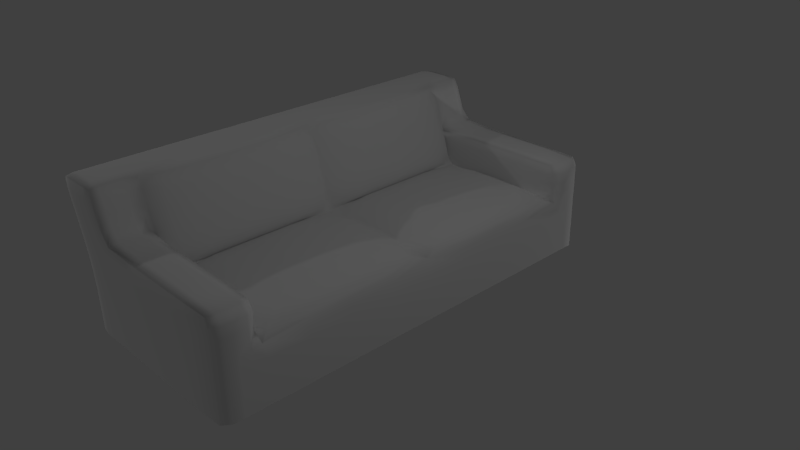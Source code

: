 # Source: sohva.blend  (saved by Blender 2.71.0; exported with 4.5.12 LTS)
import bpy
from mathutils import Matrix  # noqa: F401  (used for matrix-valued properties, if any)

bpy.ops.wm.read_factory_settings(use_empty=True)
scene = bpy.context.scene
scene.name = 'Scene'

# ---- collections
col_collection_1 = bpy.data.collections.new('Collection 1'); scene.collection.children.link(col_collection_1)

# ---- materials (node trees are filled in below, after node groups)
mat_sohva = bpy.data.materials.new('Sohva')
mat_sohva.alpha_threshold = 0.0
mat_sohva.use_transparent_shadow = False
mat_sohva.roughness = 0.5
mat_sohva.specular_intensity = 0.0
mat_sohva.line_color = (0.0, 0.0, 0.0, 1.0)

# ---- node groups
ng_auto_smooth = bpy.data.node_groups.new('Auto Smooth', 'GeometryNodeTree')
_s = ng_auto_smooth.interface.new_socket(name='Geometry', in_out='OUTPUT', socket_type='NodeSocketGeometry')
_s = ng_auto_smooth.interface.new_socket(name='Geometry', in_out='INPUT', socket_type='NodeSocketGeometry')
_s = ng_auto_smooth.interface.new_socket(name='Angle', in_out='INPUT', socket_type='NodeSocketFloat')
_s.subtype = 'ANGLE'
_s.min_value = 0.0
_s.max_value = 3.142
ng_auto_smooth.is_modifier = True
_N = ng_auto_smooth.nodes; _L = ng_auto_smooth.links
n0 = _N.new('NodeGroupOutput'); n0.name = 'Group Output'; n0.location = (480, -100)
n1 = _N.new('NodeGroupInput'); n1.name = 'Group Input'; n1.location = (-420, -300)
n2 = _N.new('NodeGroupInput'); n2.name = 'Group Input.001'; n2.location = (-60, -100)
n3 = _N.new('GeometryNodeSetShadeSmooth'); n3.name = 'Set Shade Smooth'; n3.location = (120, -100)
n3.domain = 'EDGE'
n4 = _N.new('GeometryNodeSetShadeSmooth'); n4.name = 'Set Shade Smooth.001'; n4.location = (300, -100)
n5 = _N.new('GeometryNodeInputMeshEdgeAngle'); n5.name = 'Edge Angle'; n5.location = (-420, -220)
n6 = _N.new('GeometryNodeInputEdgeSmooth'); n6.name = 'Is Edge Smooth'; n6.location = (-60, -160)
n7 = _N.new('GeometryNodeInputShadeSmooth'); n7.name = 'Is Face Smooth'; n7.location = (-240, -340)
n8 = _N.new('FunctionNodeBooleanMath'); n8.name = 'Boolean Math'; n8.location = (-60, -220)
n9 = _N.new('FunctionNodeCompare'); n9.name = 'Compare'; n9.location = (-240, -180)
n9.operation = 'LESS_EQUAL'
_L.new(n5.outputs[0], n9.inputs[0])
_L.new(n4.outputs[0], n0.inputs[0])
_L.new(n1.outputs[1], n9.inputs[1])
_L.new(n9.outputs[0], n8.inputs[0])
_L.new(n7.outputs[0], n8.inputs[1])
_L.new(n2.outputs[0], n3.inputs[0])
_L.new(n6.outputs[0], n3.inputs[1])
_L.new(n3.outputs[0], n4.inputs[0])
_L.new(n8.outputs[0], n3.inputs[2])
n0.is_active_output = True

# ---- material node trees

# ---- world
world_world = bpy.data.worlds.new('World'); scene.world = world_world
world_world.color = (0.05088, 0.05088, 0.05088)
world_world.use_sun_shadow = False
world_world.sun_shadow_jitter_overblur = 0.0
world_world.cycles.sampling_method = 'MANUAL'
world_world.cycles.sample_map_resolution = 256

# ---- cameras
cam_camera = bpy.data.cameras.new('Camera')
cam_camera.clip_end = 100.0
cam_camera.lens = 35.0
cam_camera.sensor_width = 32.0
cam_camera.sensor_height = 18.0
cam_camera.ortho_scale = 7.314
cam_camera.dof.focus_distance = 0.0
cam_camera.dof.aperture_fstop = 128.0

# ---- lights
light_lamp_003 = bpy.data.lights.new('Lamp.003', 'POINT')
light_lamp_003.transmission_factor = 0.0
light_lamp_003.cutoff_distance = 30.0
light_lamp_003.energy = 100.0
light_lamp_003.shadow_buffer_clip_start = 1.001
light_lamp_003.shadow_soft_size = 0.1
light_lamp_003.shadow_maximum_resolution = 0.006
light_lamp_003.use_absolute_resolution = True
light_lamp_003.cycles.use_multiple_importance_sampling = False
light_lamp_002 = bpy.data.lights.new('Lamp.002', 'POINT')
light_lamp_002.transmission_factor = 0.0
light_lamp_002.cutoff_distance = 30.0
light_lamp_002.energy = 100.0
light_lamp_002.shadow_buffer_clip_start = 1.001
light_lamp_002.shadow_soft_size = 0.1
light_lamp_002.shadow_maximum_resolution = 0.006
light_lamp_002.use_absolute_resolution = True
light_lamp_002.cycles.use_multiple_importance_sampling = False
light_lamp_001 = bpy.data.lights.new('Lamp.001', 'POINT')
light_lamp_001.transmission_factor = 0.0
light_lamp_001.cutoff_distance = 30.0
light_lamp_001.energy = 100.0
light_lamp_001.shadow_buffer_clip_start = 1.001
light_lamp_001.shadow_soft_size = 0.1
light_lamp_001.shadow_maximum_resolution = 0.006
light_lamp_001.use_absolute_resolution = True
light_lamp_001.cycles.use_multiple_importance_sampling = False
light_lamp = bpy.data.lights.new('Lamp', 'POINT')
light_lamp.transmission_factor = 0.0
light_lamp.cutoff_distance = 30.0
light_lamp.energy = 100.0
light_lamp.shadow_buffer_clip_start = 1.001
light_lamp.shadow_soft_size = 0.1
light_lamp.shadow_maximum_resolution = 0.006
light_lamp.use_absolute_resolution = True
light_lamp.cycles.use_multiple_importance_sampling = False

# ---- meshes
me_cube = bpy.data.meshes.new('Cube')
me_cube.from_pydata([(1.0, -0.2259, -4.428), (1.0, -0.2259, 4.428), (-1.0, -0.2259, 4.428), (-1.0, -0.2259, -4.428), (1.0, 0.1057, -4.428), (1.0, 0.1057, 4.428), (-1.0, 0.1057, 4.428), (-1.0, 0.1057, -4.428), (1.0, -0.2259, -5.485), (1.0, -0.2259, 5.485), (-1.0, -0.2259, 5.485), (-1.0, -0.2259, -5.485), (1.0, 0.1057, -5.485), (1.0, 0.1057, 5.485), (-1.0, 0.1057, 5.485), (-1.0, 0.1057, -5.485), (-1.675, -0.2259, 4.428), (-1.675, -0.2259, -4.428), (-1.675, 0.1057, 4.428), (-1.675, 0.1057, -4.428), (-1.675, -0.2259, 5.485), (-1.675, -0.2259, -5.485), (-1.675, 0.1057, 5.485), (-1.675, 0.1057, -5.485), (1.0, -0.2259, -0.09535), (-1.0, -0.2259, -0.09535), (1.0, 0.1057, -0.09535), (-1.0, 0.1057, -0.09535), (-1.675, -0.2259, -0.09535), (-1.675, 0.1057, -0.09535), (1.0, 0.3223, -4.428), (1.0, 0.3223, 4.428), (-1.158, 0.3223, 4.428), (-1.158, 0.3223, -4.428), (1.0, 0.3223, -5.485), (1.0, 0.3223, 5.485), (-1.158, 0.3223, 5.485), (-1.158, 0.3223, -5.485), (-1.833, 0.3223, 4.428), (-1.833, 0.3223, -4.428), (-1.833, 0.3223, 5.485), (-1.833, 0.3223, -5.485), (-1.158, 0.3223, -0.09535), (-1.833, 0.3223, -0.09535), (-1.378, 0.5855, 4.428), (-1.378, 0.5855, -4.428), (-1.378, 0.5855, 5.485), (-1.378, 0.5855, -5.485), (-2.053, 0.5855, 4.428), (-2.053, 0.5855, -4.428), (-2.053, 0.5855, 5.485), (-2.053, 0.5855, -5.485), (-1.378, 0.5855, -0.09535), (-2.053, 0.5855, -0.09535), (0.9183, 0.197, 4.243), (-0.701, 0.197, 4.243), (0.9183, 0.197, 0.08946), (-0.701, 0.197, 0.08946), (0.9236, 0.1963, -4.262), (-0.7063, 0.1963, -4.262), (0.9236, 0.1963, -0.2609), (-0.7063, 0.1963, -0.2609), (-0.7791, 0.1541, 4.26), (-0.7791, 0.1541, 0.07242), (-0.9254, 0.3547, 4.26), (-0.9254, 0.3547, 0.07242), (-1.129, 0.5983, 4.26), (-1.129, 0.5983, 0.07242), (-0.7874, 0.1475, -4.314), (-0.7874, 0.1475, -0.2089), (-0.9371, 0.3528, -4.314), (-0.9371, 0.3528, -0.2089), (-1.145, 0.6021, -4.314), (-1.145, 0.6021, -0.2089)], [], [(24, 1, 2, 25), (26, 27, 57, 56), (24, 26, 5, 1), (18, 22, 40, 38), (23, 19, 39, 41), (15, 23, 41, 37), (9, 13, 14, 10), (12, 8, 11, 15), (11, 3, 17, 21), (2, 10, 20, 16), (1, 5, 13, 9), (2, 1, 9, 10), (4, 0, 8, 12), (0, 3, 11, 8), (28, 29, 19, 17), (17, 19, 23, 21), (18, 16, 20, 22), (22, 14, 36, 40), (15, 11, 21, 23), (10, 14, 22, 20), (52, 44, 66, 67), (25, 2, 16, 28), (0, 24, 25, 3), (27, 26, 60, 61), (0, 4, 26, 24), (16, 18, 29, 28), (29, 18, 38, 43), (3, 25, 28, 17), (33, 30, 34, 37), (37, 41, 51, 47), (31, 32, 36, 35), (40, 36, 46, 50), (42, 52, 67, 65), (43, 38, 48, 53), (19, 29, 43, 39), (4, 12, 34, 30), (13, 5, 31, 35), (14, 13, 35, 36), (12, 15, 37, 34), (52, 42, 71, 73), (5, 6, 32, 31), (7, 4, 30, 33), (45, 47, 51, 49), (46, 44, 48, 50), (52, 45, 49, 53), (44, 52, 53, 48), (41, 39, 49, 51), (38, 40, 50, 48), (39, 43, 53, 49), (33, 37, 47, 45), (36, 32, 44, 46), (33, 45, 72, 70), (56, 57, 55, 54), (27, 6, 55, 57), (6, 5, 54, 55), (5, 26, 56, 54), (58, 59, 61, 60), (26, 4, 58, 60), (7, 27, 61, 59), (4, 7, 59, 58), (62, 63, 65, 64), (64, 65, 67, 66), (44, 32, 64, 66), (6, 27, 63, 62), (32, 6, 62, 64), (27, 42, 65, 63), (69, 68, 70, 71), (71, 70, 72, 73), (45, 52, 73, 72), (7, 33, 70, 68), (42, 27, 69, 71), (27, 7, 68, 69)])
me_cube.polygons.foreach_set('use_smooth', [True] * 72)
_k = {(1, 24): 1.0, (0, 4): 0.94902, (1, 5): 0.94902, (10, 20): 1.0, (4, 7): 1.0, (5, 6): 1.0, (8, 11): 1.0, (8, 12): 0.94902, (9, 10): 1.0, (9, 13): 0.94902, (22, 40): 0.94902, (1, 9): 1.0, (0, 8): 1.0, (17, 28): 1.0, (20, 22): 0.94902, (21, 23): 0.94902, (17, 21): 1.0, (16, 20): 1.0, (11, 21): 1.0, (6, 32): 1.0, (0, 24): 1.0, (16, 28): 1.0, (30, 33): 0.94902, (31, 32): 0.94902, (34, 37): 0.94902, (35, 36): 0.94902, (31, 35): 0.94902, (32, 36): 0.94902, (33, 37): 0.94902, (30, 34): 0.94902, (32, 44): 0.94902, (23, 41): 0.94902, (4, 30): 0.94902, (12, 34): 0.94902, (13, 35): 0.94902, (5, 31): 0.94902, (7, 33): 1.0, (45, 52): 0.94902, (44, 46): 0.94902, (45, 47): 0.94902, (49, 53): 0.94902, (48, 50): 0.94902, (49, 51): 0.94902, (45, 49): 0.94902, (47, 51): 0.94902, (46, 50): 0.94902, (44, 48): 0.94902, (44, 52): 0.94902, (48, 53): 0.94902, (40, 50): 0.94902, (36, 46): 0.94902, (37, 47): 0.94902, (41, 51): 0.94902, (33, 45): 0.94902, (26, 56): 0.80392, (27, 57): 0.80392, (6, 55): 0.80392, (5, 54): 0.80392, (27, 61): 0.80392, (26, 60): 0.80392, (4, 58): 0.80392, (7, 59): 0.80392, (52, 67): 0.58824, (44, 66): 0.58824, (6, 62): 0.58824, (27, 63): 0.58824, (45, 72): 0.58824, (52, 73): 0.58824, (7, 68): 0.58824, (27, 69): 0.58824}
me_cube.attributes.new('crease_edge', 'FLOAT', 'EDGE').data.foreach_set('value', [_k.get((min(e.vertices), max(e.vertices)), 0.0) for e in me_cube.edges])
_uv = me_cube.uv_layers.new(name='UVMap')
_uv.uv.foreach_set('vector', [0.003466, 0.0, 0.003466, 0.0, 0.003466, 0.0, 0.003466, 0.0, 0.9956, 0.737, 0.5086, 0.737, 0.5814, 0.726, 0.9757, 0.726, 0.2554, 0.00431, 0.2554, 0.09177, 0.05329, 0.09177, 0.05329, 0.00431, 0.9483, 0.182, 0.9959, 0.1822, 0.9953, 0.2957, 0.9477, 0.2954, 0.5016, 0.1795, 0.5492, 0.1797, 0.5486, 0.2932, 0.501, 0.2929, 0.1649, 0.2183, 0.0986, 0.2183, 0.08311, 0.2869, 0.1494, 0.2869, 0.361, 0.1133, 0.361, 0.2183, 0.1649, 0.2183, 0.1649, 0.1133, 0.361, 0.2183, 0.361, 0.1133, 0.1649, 0.1133, 0.1649, 0.2183, 0.003466, 0.0, 0.003466, 0.0, 0.003466, 0.0, 0.003466, 0.0, 0.003466, 0.0, 0.003466, 0.0, 0.003466, 0.0, 0.003466, 0.0, 0.05329, 0.00431, 0.05329, 0.09177, 0.006068, 0.09177, 0.006069, 0.00431, 0.003466, 0.0, 0.003466, 0.0, 0.003466, 0.0, 0.003466, 0.0, 0.449, 0.09177, 0.449, 0.00431, 0.4962, 0.00431, 0.4962, 0.09177, 0.003466, 0.0, 0.003466, 0.0, 0.003466, 0.0, 0.003466, 0.0, 0.7454, 0.009499, 0.7445, 0.1808, 0.5492, 0.1797, 0.5502, 0.008414, 0.5502, 0.008414, 0.5492, 0.1797, 0.5016, 0.1795, 0.5026, 0.00815, 0.9483, 0.182, 0.9492, 0.01063, 0.9969, 0.0109, 0.9959, 0.1822, 0.0986, 0.2183, 0.1649, 0.2183, 0.1494, 0.2869, 0.08311, 0.2869, 0.1649, 0.2183, 0.1649, 0.1133, 0.0986, 0.1133, 0.0986, 0.2183, 0.1649, 0.1133, 0.1649, 0.2183, 0.0986, 0.2183, 0.0986, 0.1133, 0.4915, 0.9908, 0.00456, 0.992, 0.06348, 0.9327, 0.4338, 0.9331, 0.003466, 0.0, 0.003466, 0.0, 0.003466, 0.0, 0.003466, 0.0, 0.003466, 0.0, 0.003466, 0.0, 0.003466, 0.0, 0.003466, 0.0, 0.5086, 0.737, 0.9956, 0.737, 0.977, 0.7469, 0.5801, 0.7469, 0.449, 0.00431, 0.449, 0.09177, 0.2554, 0.09177, 0.2554, 0.00431, 0.9492, 0.01063, 0.9483, 0.182, 0.7445, 0.1808, 0.7454, 0.009499, 0.7445, 0.1808, 0.9483, 0.182, 0.9477, 0.2954, 0.7438, 0.2943, 0.003466, 0.0, 0.003466, 0.0, 0.003466, 0.0, 0.003466, 0.0, 0.4489, 0.3803, 0.4494, 0.1494, 0.4966, 0.1495, 0.4961, 0.3805, 0.1494, 0.2869, 0.08311, 0.2869, 0.06156, 0.3702, 0.1278, 0.3702, 0.05372, 0.1479, 0.05323, 0.3789, 0.006, 0.3787, 0.006493, 0.1477, 0.08311, 0.2869, 0.1494, 0.2869, 0.1278, 0.3702, 0.06156, 0.3702, 0.4911, 0.7468, 0.4915, 0.9908, 0.4338, 0.9331, 0.4333, 0.7475, 0.7438, 0.2943, 0.9477, 0.2954, 0.9469, 0.4338, 0.7431, 0.4327, 0.5492, 0.1797, 0.7445, 0.1808, 0.7438, 0.2943, 0.5486, 0.2932, 0.449, 0.09177, 0.4962, 0.09177, 0.4962, 0.1489, 0.449, 0.1489, 0.006068, 0.09177, 0.05329, 0.09177, 0.05329, 0.1489, 0.006068, 0.1489, 0.1649, 0.2183, 0.361, 0.2183, 0.361, 0.2869, 0.1494, 0.2869, 0.361, 0.2183, 0.1649, 0.2183, 0.1494, 0.2869, 0.361, 0.2869, 0.005777, 0.9908, 0.005322, 0.7252, 0.06452, 0.7467, 0.06352, 0.9327, 0.003466, 0.0, 0.003466, 0.0, 0.003466, 0.0, 0.003466, 0.0, 0.003466, 0.0, 0.003466, 0.0, 0.003466, 0.0, 0.003466, 0.0, 0.4488, 0.3908, 0.4961, 0.391, 0.4959, 0.4633, 0.4487, 0.4631, 0.00595, 0.3892, 0.05318, 0.3894, 0.05302, 0.4617, 0.005796, 0.4615, 0.2553, 0.3901, 0.4488, 0.3908, 0.4487, 0.4631, 0.2551, 0.4624, 0.05318, 0.3894, 0.2553, 0.3901, 0.2551, 0.4624, 0.05302, 0.4617, 0.501, 0.2929, 0.5486, 0.2932, 0.5478, 0.4316, 0.5002, 0.4313, 0.9477, 0.2954, 0.9953, 0.2957, 0.9945, 0.4341, 0.9469, 0.4338, 0.5486, 0.2932, 0.7438, 0.2943, 0.7431, 0.4327, 0.5478, 0.4316, 0.4489, 0.3803, 0.4961, 0.3805, 0.4961, 0.391, 0.4488, 0.3908, 0.006, 0.3787, 0.05323, 0.3789, 0.05318, 0.3894, 0.00595, 0.3892, 0.4931, 0.749, 0.4908, 0.993, 0.4316, 0.9359, 0.4327, 0.7505, 0.9757, 0.726, 0.5814, 0.726, 0.5814, 0.4784, 0.9757, 0.4784, 0.5086, 0.737, 0.5086, 0.4674, 0.5814, 0.4784, 0.5814, 0.726, 0.5086, 0.4674, 0.9956, 0.4674, 0.9757, 0.4784, 0.5814, 0.4784, 0.9956, 0.4674, 0.9956, 0.737, 0.9757, 0.726, 0.9757, 0.4784, 0.977, 0.9854, 0.5801, 0.9854, 0.5801, 0.7469, 0.977, 0.7469, 0.9956, 0.737, 0.9956, 0.9953, 0.977, 0.9854, 0.977, 0.7469, 0.5086, 0.9953, 0.5086, 0.737, 0.5801, 0.7469, 0.5801, 0.9854, 0.9956, 0.9953, 0.5086, 0.9953, 0.5801, 0.9854, 0.977, 0.9854, 0.06282, 0.5613, 0.4341, 0.5625, 0.4333, 0.7475, 0.06347, 0.7462, 0.06347, 0.7462, 0.4333, 0.7475, 0.4338, 0.9331, 0.06348, 0.9327, 0.00456, 0.992, 0.004332, 0.7455, 0.06347, 0.7462, 0.06348, 0.9327, 0.004465, 0.5026, 0.4901, 0.5038, 0.4341, 0.5625, 0.06282, 0.5613, 0.004332, 0.7455, 0.004465, 0.5026, 0.06282, 0.5613, 0.06347, 0.7462, 0.4901, 0.5038, 0.4911, 0.7468, 0.4333, 0.7475, 0.4341, 0.5625, 0.06576, 0.5641, 0.4337, 0.567, 0.4327, 0.7505, 0.06452, 0.7467, 0.06452, 0.7467, 0.4327, 0.7505, 0.4316, 0.9359, 0.06352, 0.9327, 0.4908, 0.993, 0.005777, 0.9908, 0.06352, 0.9327, 0.4316, 0.9359, 0.496, 0.5106, 0.4931, 0.749, 0.4327, 0.7505, 0.4337, 0.567, 0.005322, 0.7252, 0.006993, 0.5057, 0.06576, 0.5641, 0.06452, 0.7467, 0.006993, 0.5057, 0.496, 0.5106, 0.4337, 0.567, 0.06576, 0.5641])
me_cube.materials.append(mat_sohva)
me_cube.use_remesh_preserve_volume = False
me_cube.use_remesh_preserve_attributes = False
me_cube.use_mirror_vertex_groups = False
me_cube.update()

# ---- objects
ob_lamp_003 = bpy.data.objects.new('Lamp.003', light_lamp_003)
ob_lamp_002 = bpy.data.objects.new('Lamp.002', light_lamp_002)
ob_lamp_001 = bpy.data.objects.new('Lamp.001', light_lamp_001)
ob_cube = bpy.data.objects.new('Cube', me_cube)
ob_lamp = bpy.data.objects.new('Lamp', light_lamp)
ob_camera = bpy.data.objects.new('Camera', cam_camera)

# ---- transforms, parenting, visibility, modifiers, constraints
ob_lamp_003.location = (-7.491, -11.72, -2.767)
ob_lamp_003.rotation_euler = (0.6503, 0.05522, 1.866)
ob_lamp_003.lock_rotations_4d = False
ob_lamp_003.empty_display_type = 'ARROWS'
ob_lamp_003.color = (0.0, 0.0, 0.0, 0.0)
ob_lamp_003.lineart.crease_threshold = 0.0
ob_lamp_002.location = (1.78, 6.752, -2.567)
ob_lamp_002.rotation_euler = (0.6503, 0.05522, 1.866)
ob_lamp_002.lock_rotations_4d = False
ob_lamp_002.empty_display_type = 'ARROWS'
ob_lamp_002.color = (0.0, 0.0, 0.0, 0.0)
ob_lamp_002.lineart.crease_threshold = 0.0
ob_lamp_001.location = (-7.768, -3.021, 5.729)
ob_lamp_001.rotation_euler = (0.6503, 0.05522, 1.866)
ob_lamp_001.lock_rotations_4d = False
ob_lamp_001.empty_display_type = 'ARROWS'
ob_lamp_001.color = (0.0, 0.0, 0.0, 0.0)
ob_lamp_001.lineart.crease_threshold = 0.0
ob_cube.location = (0.0, 0.0, 0.0)
ob_cube.rotation_euler = (1.571, 0.0, 0.0)
ob_cube.scale = (1.0, 2.421, 0.5467)
ob_cube.lock_rotations_4d = False
ob_cube.empty_display_type = 'ARROWS'
ob_cube.lineart.crease_threshold = 0.0
_m = ob_cube.modifiers.new('Subsurf', 'SUBSURF')
_m.uv_smooth = 'PRESERVE_CORNERS'
_m.quality = 2
_m.levels = 2
_m.show_only_control_edges = False
_m = ob_cube.modifiers.new('Auto Smooth', 'NODES')
_m.node_group = ng_auto_smooth
_gi = [s.identifier for s in ng_auto_smooth.interface.items_tree if s.item_type == 'SOCKET' and s.in_out == 'INPUT']
_m[_gi[1]] = 1.484  # Angle
ob_lamp.location = (4.076, 1.005, 5.904)
ob_lamp.rotation_euler = (0.6503, 0.05522, 1.866)
ob_lamp.lock_rotations_4d = False
ob_lamp.empty_display_type = 'ARROWS'
ob_lamp.color = (0.0, 0.0, 0.0, 0.0)
ob_lamp.lineart.crease_threshold = 0.0
ob_camera.location = (7.481, -6.508, 5.344)
ob_camera.rotation_euler = (1.109, 0.01082, 0.8149)
ob_camera.lock_rotations_4d = False
ob_camera.empty_display_type = 'ARROWS'
ob_camera.color = (0.0, 0.0, 0.0, 0.0)
ob_camera.display_type = 'WIRE'
ob_camera.lineart.crease_threshold = 0.0

# ---- collection membership
col_collection_1.objects.link(ob_lamp_003)
col_collection_1.objects.link(ob_lamp_002)
col_collection_1.objects.link(ob_lamp_001)
col_collection_1.objects.link(ob_cube)
col_collection_1.objects.link(ob_lamp)
col_collection_1.objects.link(ob_camera)

# ---- scene / render settings (as saved in the file)
scene.camera = ob_camera
scene.frame_start = 1; scene.frame_end = 250; scene.frame_set(1)
scene.render.engine = 'BLENDER_EEVEE_NEXT'
scene.render.resolution_percentage = 50
scene.render.dither_intensity = 0.0
scene.cycles.use_denoising = False
scene.cycles.samples = 10
scene.cycles.sampling_pattern = 'TABULATED_SOBOL'
scene.cycles.light_sampling_threshold = 0.0
scene.cycles.use_adaptive_sampling = False
scene.cycles.use_light_tree = False
scene.cycles.blur_glossy = 0.0
scene.cycles.volume_bounces = 1
scene.cycles.pixel_filter_type = 'GAUSSIAN'
scene.cycles.sample_clamp_indirect = 0.0
scene.view_settings.view_transform = 'Standard'
bpy.context.view_layer.update()
